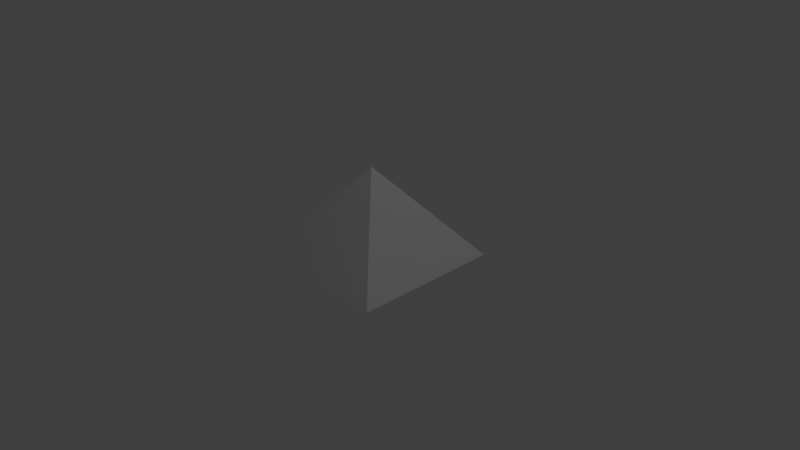 # Source: Pyramid.blend  (saved by Blender 2.77.0; exported with 4.5.12 LTS)
import bpy
from mathutils import Matrix  # noqa: F401  (used for matrix-valued properties, if any)

bpy.ops.wm.read_factory_settings(use_empty=True)
scene = bpy.context.scene
scene.name = 'Scene'

# ---- collections
col_collection_1 = bpy.data.collections.new('Collection 1'); scene.collection.children.link(col_collection_1)

# ---- world
world_world = bpy.data.worlds.new('World'); scene.world = world_world
world_world.color = (0.05088, 0.05088, 0.05088)
world_world.use_sun_shadow = False
world_world.sun_shadow_jitter_overblur = 0.0
world_world.cycles.sampling_method = 'MANUAL'

# ---- cameras
cam_camera = bpy.data.cameras.new('Camera')
cam_camera.clip_end = 100.0
cam_camera.lens = 35.0
cam_camera.sensor_width = 32.0
cam_camera.sensor_height = 18.0
cam_camera.ortho_scale = 7.314
cam_camera.dof.focus_distance = 0.0
cam_camera.dof.aperture_fstop = 128.0

# ---- lights
light_lamp = bpy.data.lights.new('Lamp', 'POINT')
light_lamp.transmission_factor = 0.0
light_lamp.cutoff_distance = 30.0
light_lamp.energy = 100.0
light_lamp.shadow_buffer_clip_start = 1.001
light_lamp.shadow_soft_size = 0.1
light_lamp.shadow_maximum_resolution = 0.006
light_lamp.use_absolute_resolution = True

# ---- meshes
me_plane = bpy.data.meshes.new('Plane')
me_plane.from_pydata([(-1.0, -1.0, 0.0), (1.0, -1.0, 0.0), (-1.0, 1.0, 0.0), (1.0, 1.0, 0.0), (0.0, 0.0, 1.217)], [], [(0, 2, 3, 1), (3, 2, 4), (2, 0, 4), (1, 4, 0), (3, 4, 1)])
me_plane.use_remesh_preserve_volume = False
me_plane.use_remesh_preserve_attributes = False
me_plane.use_mirror_vertex_groups = False
me_plane.update()

# ---- objects
ob_plane = bpy.data.objects.new('Plane', me_plane)
ob_lamp = bpy.data.objects.new('Lamp', light_lamp)
ob_camera = bpy.data.objects.new('Camera', cam_camera)

# ---- transforms, parenting, visibility, modifiers, constraints
ob_plane.location = (0.0, 0.0, 0.0)
ob_plane.lineart.crease_threshold = 0.0
ob_lamp.location = (4.076, 1.005, 5.904)
ob_lamp.rotation_euler = (0.6503, 0.05522, 1.866)
ob_lamp.lock_rotations_4d = False
ob_lamp.empty_display_type = 'ARROWS'
ob_lamp.color = (0.0, 0.0, 0.0, 0.0)
ob_lamp.lineart.crease_threshold = 0.0
ob_camera.location = (7.481, -6.508, 5.344)
ob_camera.rotation_euler = (1.109, 0.01082, 0.8149)
ob_camera.lock_rotations_4d = False
ob_camera.empty_display_type = 'ARROWS'
ob_camera.color = (0.0, 0.0, 0.0, 0.0)
ob_camera.display_type = 'WIRE'
ob_camera.lineart.crease_threshold = 0.0

# ---- collection membership
col_collection_1.objects.link(ob_plane)
col_collection_1.objects.link(ob_lamp)
col_collection_1.objects.link(ob_camera)

# ---- scene / render settings (as saved in the file)
scene.camera = ob_camera
scene.frame_start = 1; scene.frame_end = 250; scene.frame_set(1)
scene.render.engine = 'BLENDER_EEVEE_NEXT'
scene.render.resolution_percentage = 50
scene.render.dither_intensity = 0.0
scene.cycles.use_denoising = False
scene.cycles.samples = 128
scene.cycles.sampling_pattern = 'TABULATED_SOBOL'
scene.cycles.light_sampling_threshold = 0.0
scene.cycles.use_adaptive_sampling = False
scene.cycles.use_light_tree = False
scene.cycles.blur_glossy = 0.0
scene.cycles.sample_clamp_indirect = 0.0
scene.view_settings.view_transform = 'Standard'
bpy.context.view_layer.update()
